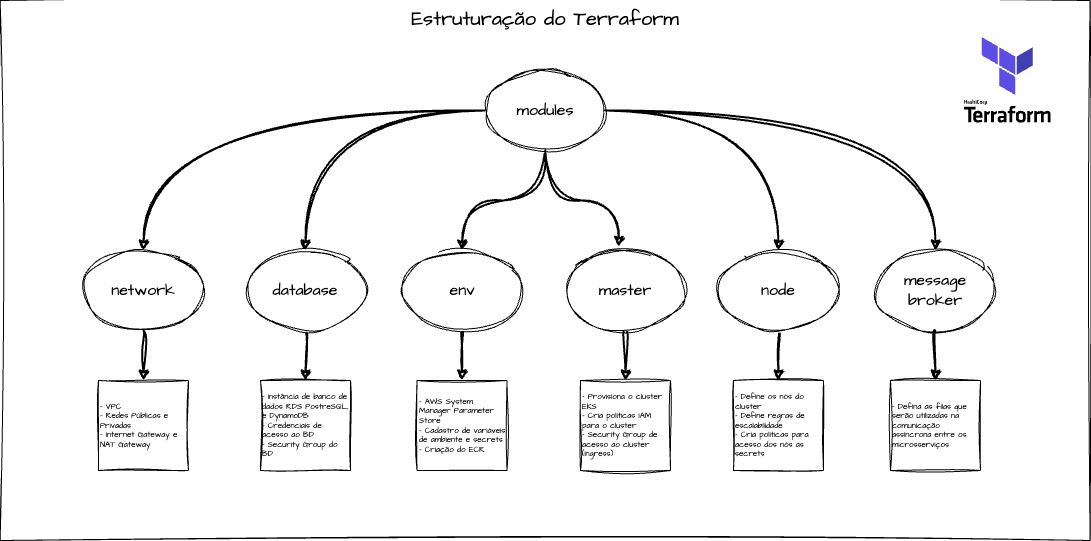

The diagram above was exported from draw.io. Its source (the exported page's mxGraphModel, read from the mxfile embedded in the PNG):
<mxGraphModel dx="5706" dy="1430" grid="1" gridSize="10" guides="1" tooltips="1" connect="1" arrows="1" fold="1" page="1" pageScale="1" pageWidth="827" pageHeight="1169" math="0" shadow="0">
  <root>
    <mxCell id="0" />
    <mxCell id="1" parent="0" />
    <mxCell id="2" value="&lt;font style=&quot;font-size: 20px;&quot;&gt;Estruturação do Terraform&lt;/font&gt;" style="rounded=0;whiteSpace=wrap;html=1;sketch=1;hachureGap=4;jiggle=2;curveFitting=1;fontFamily=Architects Daughter;fontSource=https%3A%2F%2Ffonts.googleapis.com%2Fcss%3Ffamily%3DArchitects%2BDaughter;fontSize=16;fontColor=default;curved=1;verticalAlign=top;" vertex="1" parent="1">
      <mxGeometry x="914.63" y="3380" width="1090" height="540" as="geometry" />
    </mxCell>
    <mxCell id="3" style="edgeStyle=orthogonalEdgeStyle;shape=connector;rounded=0;sketch=1;hachureGap=4;jiggle=2;curveFitting=1;orthogonalLoop=1;jettySize=auto;html=1;entryX=0.5;entryY=0;entryDx=0;entryDy=0;labelBackgroundColor=default;strokeColor=default;strokeWidth=2;align=center;verticalAlign=middle;fontFamily=Architects Daughter;fontSource=https%3A%2F%2Ffonts.googleapis.com%2Fcss%3Ffamily%3DArchitects%2BDaughter;fontSize=16;fontColor=default;endArrow=classic;curved=1;" edge="1" source="7" target="9" parent="1">
      <mxGeometry relative="1" as="geometry" />
    </mxCell>
    <mxCell id="4" style="edgeStyle=orthogonalEdgeStyle;shape=connector;rounded=0;sketch=1;hachureGap=4;jiggle=2;curveFitting=1;orthogonalLoop=1;jettySize=auto;html=1;entryX=0.5;entryY=0;entryDx=0;entryDy=0;labelBackgroundColor=default;strokeColor=default;strokeWidth=2;align=center;verticalAlign=middle;fontFamily=Architects Daughter;fontSource=https%3A%2F%2Ffonts.googleapis.com%2Fcss%3Ffamily%3DArchitects%2BDaughter;fontSize=16;fontColor=default;endArrow=classic;curved=1;" edge="1" source="7" target="11" parent="1">
      <mxGeometry relative="1" as="geometry" />
    </mxCell>
    <mxCell id="5" style="edgeStyle=orthogonalEdgeStyle;shape=connector;curved=1;rounded=0;sketch=1;hachureGap=4;jiggle=2;curveFitting=1;orthogonalLoop=1;jettySize=auto;html=1;entryX=0.5;entryY=0;entryDx=0;entryDy=0;labelBackgroundColor=default;strokeColor=default;strokeWidth=2;align=center;verticalAlign=middle;fontFamily=Architects Daughter;fontSource=https%3A%2F%2Ffonts.googleapis.com%2Fcss%3Ffamily%3DArchitects%2BDaughter;fontSize=16;fontColor=default;endArrow=classic;" edge="1" source="7" target="13" parent="1">
      <mxGeometry relative="1" as="geometry" />
    </mxCell>
    <mxCell id="6" style="edgeStyle=orthogonalEdgeStyle;shape=connector;curved=1;rounded=0;sketch=1;hachureGap=4;jiggle=2;curveFitting=1;orthogonalLoop=1;jettySize=auto;html=1;labelBackgroundColor=default;strokeColor=default;strokeWidth=2;align=center;verticalAlign=middle;fontFamily=Architects Daughter;fontSource=https%3A%2F%2Ffonts.googleapis.com%2Fcss%3Ffamily%3DArchitects%2BDaughter;fontSize=16;fontColor=default;endArrow=classic;" edge="1" source="7" target="17" parent="1">
      <mxGeometry relative="1" as="geometry" />
    </mxCell>
    <mxCell id="7" value="modules" style="ellipse;whiteSpace=wrap;html=1;sketch=1;hachureGap=4;jiggle=2;curveFitting=1;fontFamily=Architects Daughter;fontSource=https%3A%2F%2Ffonts.googleapis.com%2Fcss%3Ffamily%3DArchitects%2BDaughter;fontSize=16;fontColor=default;" vertex="1" parent="1">
      <mxGeometry x="1399.63" y="3450" width="120" height="80" as="geometry" />
    </mxCell>
    <mxCell id="8" style="edgeStyle=orthogonalEdgeStyle;shape=connector;curved=1;rounded=0;sketch=1;hachureGap=4;jiggle=2;curveFitting=1;orthogonalLoop=1;jettySize=auto;html=1;entryX=0.5;entryY=0;entryDx=0;entryDy=0;labelBackgroundColor=default;strokeColor=default;strokeWidth=2;align=center;verticalAlign=middle;fontFamily=Architects Daughter;fontSource=https%3A%2F%2Ffonts.googleapis.com%2Fcss%3Ffamily%3DArchitects%2BDaughter;fontSize=16;fontColor=default;endArrow=classic;" edge="1" source="9" target="18" parent="1">
      <mxGeometry relative="1" as="geometry" />
    </mxCell>
    <mxCell id="9" value="network" style="ellipse;whiteSpace=wrap;html=1;sketch=1;hachureGap=4;jiggle=2;curveFitting=1;fontFamily=Architects Daughter;fontSource=https%3A%2F%2Ffonts.googleapis.com%2Fcss%3Ffamily%3DArchitects%2BDaughter;fontSize=16;fontColor=default;" vertex="1" parent="1">
      <mxGeometry x="998" y="3630" width="120" height="80" as="geometry" />
    </mxCell>
    <mxCell id="10" style="edgeStyle=orthogonalEdgeStyle;shape=connector;curved=1;rounded=0;sketch=1;hachureGap=4;jiggle=2;curveFitting=1;orthogonalLoop=1;jettySize=auto;html=1;entryX=0.5;entryY=0;entryDx=0;entryDy=0;labelBackgroundColor=default;strokeColor=default;strokeWidth=2;align=center;verticalAlign=middle;fontFamily=Architects Daughter;fontSource=https%3A%2F%2Ffonts.googleapis.com%2Fcss%3Ffamily%3DArchitects%2BDaughter;fontSize=16;fontColor=default;endArrow=classic;" edge="1" source="11" target="19" parent="1">
      <mxGeometry relative="1" as="geometry" />
    </mxCell>
    <mxCell id="11" value="database" style="ellipse;whiteSpace=wrap;html=1;sketch=1;hachureGap=4;jiggle=2;curveFitting=1;fontFamily=Architects Daughter;fontSource=https%3A%2F%2Ffonts.googleapis.com%2Fcss%3Ffamily%3DArchitects%2BDaughter;fontSize=16;fontColor=default;" vertex="1" parent="1">
      <mxGeometry x="1160" y="3630" width="120" height="80" as="geometry" />
    </mxCell>
    <mxCell id="12" style="edgeStyle=orthogonalEdgeStyle;shape=connector;curved=1;rounded=0;sketch=1;hachureGap=4;jiggle=2;curveFitting=1;orthogonalLoop=1;jettySize=auto;html=1;entryX=0.5;entryY=0;entryDx=0;entryDy=0;labelBackgroundColor=default;strokeColor=default;strokeWidth=2;align=center;verticalAlign=middle;fontFamily=Architects Daughter;fontSource=https%3A%2F%2Ffonts.googleapis.com%2Fcss%3Ffamily%3DArchitects%2BDaughter;fontSize=16;fontColor=default;endArrow=classic;" edge="1" source="13" target="20" parent="1">
      <mxGeometry relative="1" as="geometry" />
    </mxCell>
    <mxCell id="13" value="env" style="ellipse;whiteSpace=wrap;html=1;sketch=1;hachureGap=4;jiggle=2;curveFitting=1;fontFamily=Architects Daughter;fontSource=https%3A%2F%2Ffonts.googleapis.com%2Fcss%3Ffamily%3DArchitects%2BDaughter;fontSize=16;fontColor=default;" vertex="1" parent="1">
      <mxGeometry x="1316.5" y="3630" width="120" height="80" as="geometry" />
    </mxCell>
    <mxCell id="14" style="edgeStyle=orthogonalEdgeStyle;shape=connector;curved=1;rounded=0;sketch=1;hachureGap=4;jiggle=2;curveFitting=1;orthogonalLoop=1;jettySize=auto;html=1;entryX=0.5;entryY=0;entryDx=0;entryDy=0;labelBackgroundColor=default;strokeColor=default;strokeWidth=2;align=center;verticalAlign=middle;fontFamily=Architects Daughter;fontSource=https%3A%2F%2Ffonts.googleapis.com%2Fcss%3Ffamily%3DArchitects%2BDaughter;fontSize=16;fontColor=default;endArrow=classic;" edge="1" source="15" target="21" parent="1">
      <mxGeometry relative="1" as="geometry" />
    </mxCell>
    <mxCell id="15" value="master" style="ellipse;whiteSpace=wrap;html=1;sketch=1;hachureGap=4;jiggle=2;curveFitting=1;fontFamily=Architects Daughter;fontSource=https%3A%2F%2Ffonts.googleapis.com%2Fcss%3Ffamily%3DArchitects%2BDaughter;fontSize=16;fontColor=default;" vertex="1" parent="1">
      <mxGeometry x="1480" y="3630" width="120" height="80" as="geometry" />
    </mxCell>
    <mxCell id="16" style="edgeStyle=orthogonalEdgeStyle;shape=connector;curved=1;rounded=0;sketch=1;hachureGap=4;jiggle=2;curveFitting=1;orthogonalLoop=1;jettySize=auto;html=1;labelBackgroundColor=default;strokeColor=default;strokeWidth=2;align=center;verticalAlign=middle;fontFamily=Architects Daughter;fontSource=https%3A%2F%2Ffonts.googleapis.com%2Fcss%3Ffamily%3DArchitects%2BDaughter;fontSize=16;fontColor=default;endArrow=classic;" edge="1" source="17" target="22" parent="1">
      <mxGeometry relative="1" as="geometry" />
    </mxCell>
    <mxCell id="17" value="node" style="ellipse;whiteSpace=wrap;html=1;sketch=1;hachureGap=4;jiggle=2;curveFitting=1;fontFamily=Architects Daughter;fontSource=https%3A%2F%2Ffonts.googleapis.com%2Fcss%3Ffamily%3DArchitects%2BDaughter;fontSize=16;fontColor=default;" vertex="1" parent="1">
      <mxGeometry x="1633" y="3630" width="120" height="80" as="geometry" />
    </mxCell>
    <mxCell id="18" value="&lt;p style=&quot;line-height: 60%; font-size: 8px;&quot;&gt;&lt;/p&gt;&lt;span style=&quot;background-color: initial;&quot;&gt;- VPC&lt;/span&gt;&lt;br&gt;&lt;span style=&quot;background-color: initial;&quot;&gt;- Redes Públicas e Privadas&lt;/span&gt;&lt;br&gt;&lt;span style=&quot;background-color: initial;&quot;&gt;- Internet Gateway e NAT Gateway&lt;/span&gt;&lt;br&gt;&lt;p&gt;&lt;/p&gt;" style="whiteSpace=wrap;html=1;aspect=fixed;sketch=1;hachureGap=4;jiggle=2;curveFitting=1;fontFamily=Architects Daughter;fontSource=https%3A%2F%2Ffonts.googleapis.com%2Fcss%3Ffamily%3DArchitects%2BDaughter;fontSize=8;fontColor=default;verticalAlign=middle;align=left;labelPosition=center;verticalLabelPosition=middle;" vertex="1" parent="1">
      <mxGeometry x="1013" y="3760" width="90" height="90" as="geometry" />
    </mxCell>
    <mxCell id="19" value="&lt;p style=&quot;line-height: 60%; font-size: 8px;&quot;&gt;&lt;/p&gt;&lt;span style=&quot;background-color: initial;&quot;&gt;- Instância de banco de dados RDS PostreSQL, e DynamoDB&lt;br&gt;&lt;/span&gt;- Credenciais de acesso ao BD&lt;br&gt;- Security Group do BD&lt;br&gt;&lt;p&gt;&lt;/p&gt;" style="whiteSpace=wrap;html=1;aspect=fixed;sketch=1;hachureGap=4;jiggle=2;curveFitting=1;fontFamily=Architects Daughter;fontSource=https%3A%2F%2Ffonts.googleapis.com%2Fcss%3Ffamily%3DArchitects%2BDaughter;fontSize=8;fontColor=default;verticalAlign=middle;align=left;labelPosition=center;verticalLabelPosition=middle;" vertex="1" parent="1">
      <mxGeometry x="1175" y="3760" width="90" height="90" as="geometry" />
    </mxCell>
    <mxCell id="20" value="&lt;p style=&quot;line-height: 60%; font-size: 8px;&quot;&gt;&lt;/p&gt;&lt;span style=&quot;background-color: initial;&quot;&gt;- AWS System Manager Parameter Store&lt;br&gt;&lt;/span&gt;- Cadastro de variáveis de ambiente e secrets&lt;br&gt;- Criação do ECR&lt;br&gt;&lt;p&gt;&lt;/p&gt;" style="whiteSpace=wrap;html=1;aspect=fixed;sketch=1;hachureGap=4;jiggle=2;curveFitting=1;fontFamily=Architects Daughter;fontSource=https%3A%2F%2Ffonts.googleapis.com%2Fcss%3Ffamily%3DArchitects%2BDaughter;fontSize=8;fontColor=default;verticalAlign=middle;align=left;labelPosition=center;verticalLabelPosition=middle;" vertex="1" parent="1">
      <mxGeometry x="1331.5" y="3760" width="90" height="90" as="geometry" />
    </mxCell>
    <mxCell id="21" value="&lt;p style=&quot;line-height: 60%; font-size: 8px;&quot;&gt;&lt;/p&gt;&lt;span style=&quot;background-color: initial;&quot;&gt;- Provisiona o cluster EKS&lt;br&gt;&lt;/span&gt;- Cria políticas IAM para o cluster&lt;br&gt;- Security Group de acesso ao cluster (Ingress)&lt;br&gt;&lt;p&gt;&lt;/p&gt;" style="whiteSpace=wrap;html=1;aspect=fixed;sketch=1;hachureGap=4;jiggle=2;curveFitting=1;fontFamily=Architects Daughter;fontSource=https%3A%2F%2Ffonts.googleapis.com%2Fcss%3Ffamily%3DArchitects%2BDaughter;fontSize=8;fontColor=default;verticalAlign=middle;align=left;labelPosition=center;verticalLabelPosition=middle;" vertex="1" parent="1">
      <mxGeometry x="1495" y="3760" width="90" height="90" as="geometry" />
    </mxCell>
    <mxCell id="22" value="&lt;p style=&quot;line-height: 60%; font-size: 8px;&quot;&gt;&lt;/p&gt;- Define os nós do cluster&lt;br&gt;- Define regras de escalabilidade&lt;br&gt;- Cria políticas para acesso dos nós as secrets&lt;br&gt;&lt;p&gt;&lt;/p&gt;" style="whiteSpace=wrap;html=1;aspect=fixed;sketch=1;hachureGap=4;jiggle=2;curveFitting=1;fontFamily=Architects Daughter;fontSource=https%3A%2F%2Ffonts.googleapis.com%2Fcss%3Ffamily%3DArchitects%2BDaughter;fontSize=8;fontColor=default;verticalAlign=middle;align=left;labelPosition=center;verticalLabelPosition=middle;" vertex="1" parent="1">
      <mxGeometry x="1648" y="3760" width="90" height="90" as="geometry" />
    </mxCell>
    <mxCell id="23" style="edgeStyle=orthogonalEdgeStyle;shape=connector;curved=1;rounded=0;sketch=1;hachureGap=4;jiggle=2;curveFitting=1;orthogonalLoop=1;jettySize=auto;html=1;entryX=0.444;entryY=-0.045;entryDx=0;entryDy=0;entryPerimeter=0;labelBackgroundColor=default;strokeColor=default;strokeWidth=2;align=center;verticalAlign=middle;fontFamily=Architects Daughter;fontSource=https%3A%2F%2Ffonts.googleapis.com%2Fcss%3Ffamily%3DArchitects%2BDaughter;fontSize=16;fontColor=default;endArrow=classic;" edge="1" source="7" target="15" parent="1">
      <mxGeometry relative="1" as="geometry" />
    </mxCell>
    <mxCell id="24" value="" style="shape=image;imageAspect=0;aspect=fixed;verticalLabelPosition=bottom;verticalAlign=top;sketch=1;hachureGap=4;jiggle=2;curveFitting=1;fontFamily=Architects Daughter;fontSource=https%3A%2F%2Ffonts.googleapis.com%2Fcss%3Ffamily%3DArchitects%2BDaughter;fontSize=16;fontColor=default;image=data:image/svg+xml,(base64 omitted: 15764 chars);" vertex="1" parent="1">
      <mxGeometry x="1872.69" y="3410" width="100" height="100" as="geometry" />
    </mxCell>
    <mxCell id="25" value="message&lt;br&gt;broker" style="ellipse;whiteSpace=wrap;html=1;sketch=1;hachureGap=4;jiggle=2;curveFitting=1;fontFamily=Architects Daughter;fontSource=https%3A%2F%2Ffonts.googleapis.com%2Fcss%3Ffamily%3DArchitects%2BDaughter;fontSize=16;fontColor=default;" vertex="1" parent="1">
      <mxGeometry x="1790" y="3630" width="120" height="80" as="geometry" />
    </mxCell>
    <mxCell id="26" value="&lt;p style=&quot;line-height: 60%; font-size: 8px;&quot;&gt;&lt;/p&gt;- Defina as filas que serão utilizadas na comunicação assíncrona entre os microsserviços&lt;br&gt;&lt;p&gt;&lt;/p&gt;" style="whiteSpace=wrap;html=1;aspect=fixed;sketch=1;hachureGap=4;jiggle=2;curveFitting=1;fontFamily=Architects Daughter;fontSource=https%3A%2F%2Ffonts.googleapis.com%2Fcss%3Ffamily%3DArchitects%2BDaughter;fontSize=8;fontColor=default;verticalAlign=middle;align=left;labelPosition=center;verticalLabelPosition=middle;" vertex="1" parent="1">
      <mxGeometry x="1805" y="3760" width="90" height="90" as="geometry" />
    </mxCell>
    <mxCell id="27" style="edgeStyle=orthogonalEdgeStyle;shape=connector;curved=1;rounded=0;sketch=1;hachureGap=4;jiggle=2;curveFitting=1;orthogonalLoop=1;jettySize=auto;html=1;labelBackgroundColor=default;strokeColor=default;strokeWidth=2;align=center;verticalAlign=middle;fontFamily=Architects Daughter;fontSource=https%3A%2F%2Ffonts.googleapis.com%2Fcss%3Ffamily%3DArchitects%2BDaughter;fontSize=16;fontColor=default;endArrow=classic;exitX=1;exitY=0.5;exitDx=0;exitDy=0;entryX=0.5;entryY=0;entryDx=0;entryDy=0;" edge="1" source="7" target="25" parent="1">
      <mxGeometry relative="1" as="geometry">
        <mxPoint x="1556" y="3500" as="sourcePoint" />
        <mxPoint x="1703" y="3640" as="targetPoint" />
      </mxGeometry>
    </mxCell>
    <mxCell id="28" style="edgeStyle=orthogonalEdgeStyle;shape=connector;curved=1;rounded=0;sketch=1;hachureGap=4;jiggle=2;curveFitting=1;orthogonalLoop=1;jettySize=auto;html=1;labelBackgroundColor=default;strokeColor=default;strokeWidth=2;align=center;verticalAlign=middle;fontFamily=Architects Daughter;fontSource=https%3A%2F%2Ffonts.googleapis.com%2Fcss%3Ffamily%3DArchitects%2BDaughter;fontSize=16;fontColor=default;endArrow=classic;exitX=0.5;exitY=1;exitDx=0;exitDy=0;entryX=0.5;entryY=0;entryDx=0;entryDy=0;" edge="1" source="25" target="26" parent="1">
      <mxGeometry relative="1" as="geometry">
        <mxPoint x="1703" y="3720" as="sourcePoint" />
        <mxPoint x="1703" y="3770" as="targetPoint" />
      </mxGeometry>
    </mxCell>
  </root>
</mxGraphModel>